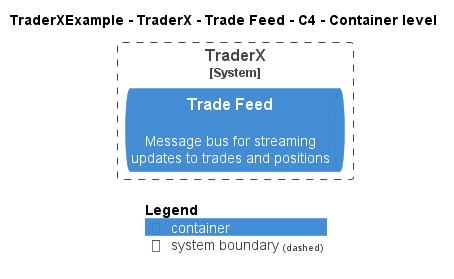

The diagram above was rendered by PlantUML. Its source (embedded in the PNG):
@startuml
!pragma layout smetana
!include ..\..\..\..\..\.c4s\C4_Container.puml

AddElementTag("c4interflow:lifecycle:new", $bgColor=green, $fontColor=#ffffff, $borderColor=green, $shadowing="False")
AddElementTag("c4interflow:lifecycle:changed", $bgColor=orange, $fontColor=#ffffff, $borderColor=orange, $shadowing="False")
AddElementTag("c4interflow:lifecycle:removed", $bgColor=red, $fontColor=#ffffff, $borderColor=red, $shadowing="False")

AddRelTag("c4interflow:lifecycle:new", $textColor=green, $lineColor=green)
AddRelTag("c4interflow:lifecycle:changed", $textColor=orange, $lineColor=orange)
AddRelTag("c4interflow:lifecycle:removed", $textColor=red, $lineColor=red)

SHOW_PERSON_PORTRAIT()
LAYOUT_TOP_DOWN()

skinparam linetype polyline

title TraderXExample - TraderX - Trade Feed - C4 - Container level


System_Boundary(TraderXExample.SoftwareSystems.TraderX, "TraderX") {
    ContainerQueue(TraderXExample.SoftwareSystems.TraderX.Containers.TradeFeed, "Trade Feed", "", "Message bus for streaming updates to trades and positions")
}



SHOW_LEGEND()
@enduml